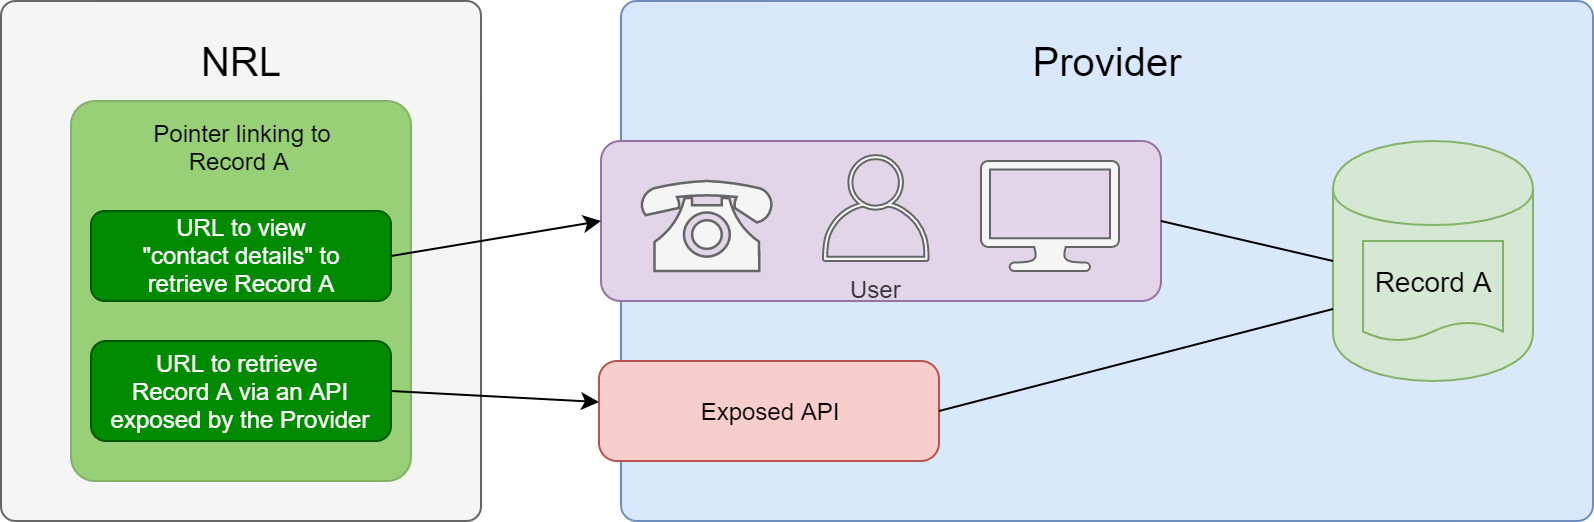

The diagram above was exported from draw.io. Its source (the exported page's mxGraphModel, read from the mxfile embedded in the PNG):
<mxGraphModel dx="1024" dy="601" grid="1" gridSize="10" guides="1" tooltips="1" connect="1" arrows="1" fold="1" page="1" pageScale="1" pageWidth="827" pageHeight="1169" math="0" shadow="0">
  <root>
    <mxCell id="0" />
    <mxCell id="1" parent="0" />
    <mxCell id="srctbjy1XJWVeLEkWi2g-1" value="" style="rounded=1;whiteSpace=wrap;html=1;arcSize=3;fillColor=#f5f5f5;strokeColor=#666666;fontColor=#333333;" parent="1" vertex="1">
      <mxGeometry x="16" y="180" width="240" height="260" as="geometry" />
    </mxCell>
    <mxCell id="srctbjy1XJWVeLEkWi2g-19" value="Pointer linking to&lt;br&gt;Record A &lt;br&gt;&lt;br&gt;&lt;br&gt;&lt;br&gt;&lt;br&gt;&lt;br&gt;&lt;br&gt;&lt;br&gt;&lt;br&gt;&lt;br&gt;&lt;br&gt;" style="rounded=1;whiteSpace=wrap;html=1;arcSize=7;fillColor=#97D077;strokeColor=#82b366;" parent="1" vertex="1">
      <mxGeometry x="51" y="230" width="170" height="190" as="geometry" />
    </mxCell>
    <mxCell id="srctbjy1XJWVeLEkWi2g-2" value="" style="rounded=1;whiteSpace=wrap;html=1;arcSize=3;fillColor=#dae8fc;strokeColor=#6c8ebf;" parent="1" vertex="1">
      <mxGeometry x="326" y="180" width="486" height="260" as="geometry" />
    </mxCell>
    <mxCell id="srctbjy1XJWVeLEkWi2g-3" value="NRL" style="text;html=1;strokeColor=none;fillColor=none;align=center;verticalAlign=middle;whiteSpace=wrap;rounded=0;fontSize=20;" parent="1" vertex="1">
      <mxGeometry x="106" y="200" width="60" height="20" as="geometry" />
    </mxCell>
    <mxCell id="srctbjy1XJWVeLEkWi2g-4" value="Provider" style="text;html=1;strokeColor=none;fillColor=none;align=center;verticalAlign=middle;whiteSpace=wrap;rounded=0;fontSize=20;" parent="1" vertex="1">
      <mxGeometry x="499" y="200" width="140" height="20" as="geometry" />
    </mxCell>
    <mxCell id="srctbjy1XJWVeLEkWi2g-5" value="" style="shape=cylinder;whiteSpace=wrap;html=1;boundedLbl=1;backgroundOutline=1;fontSize=20;fillColor=#d5e8d4;strokeColor=#82b366;" parent="1" vertex="1">
      <mxGeometry x="682" y="250" width="100" height="120" as="geometry" />
    </mxCell>
    <mxCell id="srctbjy1XJWVeLEkWi2g-6" value="Record A" style="shape=document;whiteSpace=wrap;html=1;boundedLbl=1;fontSize=14;fillColor=#d5e8d4;strokeColor=#82b366;size=0.19;" parent="1" vertex="1">
      <mxGeometry x="697" y="300" width="70" height="50" as="geometry" />
    </mxCell>
    <mxCell id="srctbjy1XJWVeLEkWi2g-7" value="Exposed API" style="rounded=1;whiteSpace=wrap;html=1;arcSize=18;fillColor=#f8cecc;strokeColor=#b85450;" parent="1" vertex="1">
      <mxGeometry x="315" y="360" width="170" height="50" as="geometry" />
    </mxCell>
    <mxCell id="srctbjy1XJWVeLEkWi2g-10" value="" style="endArrow=none;startArrow=none;html=1;fontSize=14;exitX=1;exitY=0.5;exitDx=0;exitDy=0;entryX=0;entryY=0.7;entryDx=0;entryDy=0;startFill=0;endFill=0;" parent="1" source="srctbjy1XJWVeLEkWi2g-7" target="srctbjy1XJWVeLEkWi2g-5" edge="1">
      <mxGeometry width="50" height="50" relative="1" as="geometry">
        <mxPoint x="526" y="440" as="sourcePoint" />
        <mxPoint x="576" y="390" as="targetPoint" />
      </mxGeometry>
    </mxCell>
    <mxCell id="srctbjy1XJWVeLEkWi2g-12" value="" style="rounded=1;whiteSpace=wrap;html=1;arcSize=12;fillColor=#e1d5e7;strokeColor=#9673a6;" parent="1" vertex="1">
      <mxGeometry x="316" y="250" width="280" height="80" as="geometry" />
    </mxCell>
    <mxCell id="srctbjy1XJWVeLEkWi2g-13" value="" style="verticalAlign=top;verticalLabelPosition=bottom;labelPosition=center;align=center;html=1;outlineConnect=0;gradientDirection=north;strokeWidth=2;shape=mxgraph.networks.phone_1;fillColor=#f5f5f5;strokeColor=#666666;fontColor=#333333;" parent="1" vertex="1">
      <mxGeometry x="336" y="270" width="66" height="45" as="geometry" />
    </mxCell>
    <mxCell id="srctbjy1XJWVeLEkWi2g-14" value="User" style="outlineConnect=0;fontColor=#333333;fillColor=#f5f5f5;strokeColor=#666666;dashed=0;verticalLabelPosition=bottom;verticalAlign=top;align=center;html=1;fontSize=12;fontStyle=0;aspect=fixed;pointerEvents=1;shape=mxgraph.aws4.user;" parent="1" vertex="1">
      <mxGeometry x="427" y="257" width="53" height="53" as="geometry" />
    </mxCell>
    <mxCell id="srctbjy1XJWVeLEkWi2g-16" value="" style="pointerEvents=1;shadow=0;dashed=0;html=1;strokeColor=#666666;fillColor=#f5f5f5;labelPosition=center;verticalLabelPosition=bottom;verticalAlign=top;outlineConnect=0;align=center;shape=mxgraph.office.devices.lcd_monitor;fontSize=14;fontColor=#333333;" parent="1" vertex="1">
      <mxGeometry x="506" y="260" width="69" height="55" as="geometry" />
    </mxCell>
    <mxCell id="srctbjy1XJWVeLEkWi2g-18" value="" style="endArrow=none;startArrow=none;html=1;fontSize=14;exitX=1;exitY=0.5;exitDx=0;exitDy=0;entryX=0;entryY=0.5;entryDx=0;entryDy=0;startFill=0;endFill=0;" parent="1" source="srctbjy1XJWVeLEkWi2g-12" target="srctbjy1XJWVeLEkWi2g-5" edge="1">
      <mxGeometry width="50" height="50" relative="1" as="geometry">
        <mxPoint x="626" y="300" as="sourcePoint" />
        <mxPoint x="676" y="250" as="targetPoint" />
      </mxGeometry>
    </mxCell>
    <mxCell id="srctbjy1XJWVeLEkWi2g-22" style="edgeStyle=none;rounded=0;orthogonalLoop=1;jettySize=auto;html=1;exitX=1;exitY=0.5;exitDx=0;exitDy=0;entryX=0;entryY=0.5;entryDx=0;entryDy=0;fontSize=14;" parent="1" source="-WPqY4ukmtbLHFlKw2_t-1" target="srctbjy1XJWVeLEkWi2g-12" edge="1">
      <mxGeometry relative="1" as="geometry" />
    </mxCell>
    <mxCell id="srctbjy1XJWVeLEkWi2g-21" style="edgeStyle=none;rounded=0;orthogonalLoop=1;jettySize=auto;html=1;exitX=1;exitY=0.5;exitDx=0;exitDy=0;fontSize=14;" parent="1" source="-WPqY4ukmtbLHFlKw2_t-2" target="srctbjy1XJWVeLEkWi2g-7" edge="1">
      <mxGeometry relative="1" as="geometry">
        <mxPoint x="221" y="385" as="sourcePoint" />
      </mxGeometry>
    </mxCell>
    <mxCell id="-WPqY4ukmtbLHFlKw2_t-1" value="URL to view&lt;br&gt;&quot;contact details&quot; to&lt;br&gt;retrieve Record A" style="rounded=1;whiteSpace=wrap;html=1;fillColor=#008a00;strokeColor=#005700;fontColor=#ffffff;" vertex="1" parent="1">
      <mxGeometry x="61" y="285" width="150" height="45" as="geometry" />
    </mxCell>
    <mxCell id="-WPqY4ukmtbLHFlKw2_t-2" value="URL to retrieve &lt;br&gt;Record A via an API exposed by the Provider" style="rounded=1;whiteSpace=wrap;html=1;fillColor=#008a00;strokeColor=#005700;fontColor=#ffffff;" vertex="1" parent="1">
      <mxGeometry x="61" y="350" width="150" height="50" as="geometry" />
    </mxCell>
  </root>
</mxGraphModel>